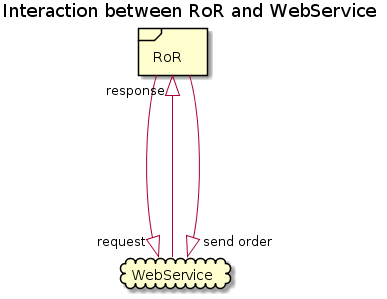

The diagram above was rendered by PlantUML. Its source (embedded in the PNG):
@startuml
title Interaction between RoR and WebService

frame RoR
cloud WebService

RoR ----|> "request" WebService
RoR "response" <|---  WebService
RoR ----|> "send order" WebService
@enduml